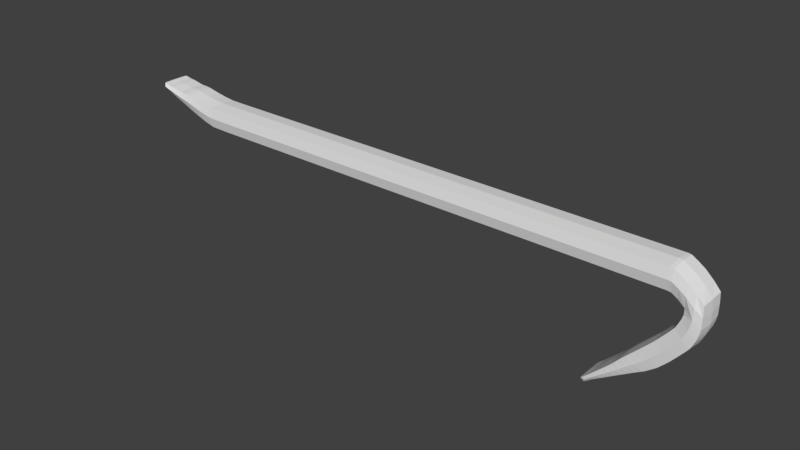 # Source: Crowbar.blend  (saved by Blender 2.78.0; exported with 4.5.12 LTS)
import bpy
from mathutils import Matrix  # noqa: F401  (used for matrix-valued properties, if any)

bpy.ops.wm.read_factory_settings(use_empty=True)
scene = bpy.context.scene
scene.name = 'Scene'

# ---- collections
col_collection_1 = bpy.data.collections.new('Collection 1'); scene.collection.children.link(col_collection_1)

# ---- materials (node trees are filled in below, after node groups)
mat_material = bpy.data.materials.new('Material')
mat_material.alpha_threshold = 0.0
mat_material.use_transparent_shadow = False
mat_material.roughness = 0.5
mat_material.line_color = (0.0, 0.0, 0.0, 1.0)

# ---- material node trees

# ---- world
world_world = bpy.data.worlds.new('World'); scene.world = world_world
world_world.color = (0.05088, 0.05088, 0.05088)
world_world.use_sun_shadow = False
world_world.sun_shadow_jitter_overblur = 0.0
world_world.cycles.sampling_method = 'MANUAL'

# ---- meshes
me_cube = bpy.data.meshes.new('Cube')
me_cube.from_pydata([(0.9998, 0.968, -0.2412), (0.9998, 0.5197, -0.2412), (-0.002995, 0.5197, -0.2412), (-0.002995, 0.968, -0.2412), (0.9998, 0.968, 0.07725), (0.9998, 0.5197, 0.07725), (-0.002995, 0.5197, 0.07725), (-0.002995, 0.968, 0.07725), (-1.003, 0.5197, -0.2412), (-1.003, 0.968, -0.2412), (-1.003, 0.5197, 0.07725), (-1.003, 0.968, 0.07725), (-2.003, 0.5197, -0.2412), (-2.003, 0.968, -0.2412), (-2.003, 0.5197, 0.07725), (-2.003, 0.968, 0.07725), (-2.984, 0.5197, -0.2412), (-2.984, 0.968, -0.2412), (-2.984, 0.5197, 0.07725), (-2.984, 0.968, 0.07725), (-3.678, 0.5197, -0.2344), (-3.678, 0.968, -0.2344), (-3.678, 0.5197, 0.07986), (-3.678, 0.968, 0.07986), (-3.997, 0.5197, -0.1383), (-3.997, 0.968, -0.1383), (-3.997, 0.5197, 0.1232), (-3.997, 0.968, 0.1232), (-4.197, 0.5197, -0.06211), (-4.197, 0.968, -0.06211), (-4.197, 0.5197, 0.1651), (-4.197, 0.968, 0.1651), (-4.303, 0.5197, -0.01811), (-4.303, 0.968, -0.01811), (-4.303, 0.5197, 0.177), (-4.303, 0.968, 0.177), (-4.403, 0.5197, 0.02063), (-4.403, 0.968, 0.02063), (-4.403, 0.5197, 0.1813), (-4.403, 0.968, 0.1813), (-4.503, 0.5197, 0.05568), (-4.503, 0.968, 0.05568), (-4.503, 0.5197, 0.1998), (-4.503, 0.968, 0.1998), (-4.603, 0.5197, 0.09962), (-4.603, 0.968, 0.09962), (-4.603, 0.5197, 0.2184), (-4.603, 0.968, 0.2184), (-4.694, 0.5197, 0.1393), (-4.694, 0.968, 0.1393), (-4.694, 0.5197, 0.2269), (-4.694, 0.968, 0.2269), (-4.785, 0.5304, 0.1926), (-4.785, 0.9573, 0.1926), (-4.785, 0.5304, 0.2508), (-4.785, 0.9573, 0.2508), (2.0, 0.968, -0.2412), (2.0, 0.5197, -0.2412), (2.0, 0.968, 0.07725), (2.0, 0.5197, 0.07725), (3.0, 0.968, -0.2412), (3.0, 0.5197, -0.2412), (3.0, 0.968, 0.07725), (3.0, 0.5197, 0.07725), (3.944, 0.968, -0.2412), (3.944, 0.5197, -0.2412), (3.944, 0.968, 0.07725), (3.944, 0.5197, 0.07725), (4.1, 0.968, -0.2412), (4.1, 0.5197, -0.2412), (4.1, 0.968, 0.07725), (4.1, 0.5197, 0.07725), (4.2, 0.968, -0.2412), (4.2, 0.5197, -0.2412), (4.2, 0.968, 0.07725), (4.2, 0.5197, 0.07725), (4.306, 0.968, -0.2493), (4.306, 0.5197, -0.2493), (4.306, 0.968, 0.06914), (4.306, 0.5197, 0.06914), (4.5, 0.9744, -0.3882), (4.5, 0.5133, -0.3882), (4.503, 0.968, -0.05938), (4.503, 0.5197, -0.05938), (4.731, 0.968, -0.6039), (4.731, 0.5197, -0.6039), (4.728, 0.9573, -0.279), (4.728, 0.5304, -0.279), (4.475, 0.968, -0.553), (4.475, 0.5197, -0.553), (4.693, 0.968, -0.7619), (4.693, 0.5197, -0.7619), (4.407, 0.968, -0.6972), (4.407, 0.5197, -0.6972), (4.624, 0.968, -0.9062), (4.624, 0.5197, -0.9062), (4.292, 0.968, -0.8415), (4.292, 0.5197, -0.8415), (4.51, 0.968, -1.05), (4.51, 0.5197, -1.05), (4.169, 0.968, -0.9858), (4.169, 0.5197, -0.9858), (4.387, 0.968, -1.195), (4.387, 0.5197, -1.195), (4.032, 0.968, -1.13), (4.032, 0.5197, -1.13), (4.248, 0.968, -1.337), (4.248, 0.5197, -1.337), (3.891, 0.968, -1.273), (3.891, 0.5197, -1.273), (4.087, 0.968, -1.46), (4.087, 0.5197, -1.46), (3.751, 0.968, -1.414), (3.751, 0.5197, -1.414), (3.92, 0.968, -1.559), (3.92, 0.5197, -1.559), (3.617, 0.968, -1.563), (3.617, 0.5197, -1.563), (3.729, 0.968, -1.678), (3.729, 0.5197, -1.678), (3.47, 0.968, -1.705), (3.47, 0.5197, -1.705), (3.533, 0.968, -1.802), (3.533, 0.5197, -1.802), (3.304, 0.968, -1.862), (3.304, 0.5197, -1.862), (3.364, 0.968, -1.908), (3.364, 0.5197, -1.908), (3.208, 0.9573, -1.943), (3.208, 0.5304, -1.943), (3.264, 0.9573, -1.983), (3.264, 0.5304, -1.983), (0.9998, 0.7438, -0.2639), (0.4984, 0.968, -0.2412), (0.9998, 1.0, -0.08197), (0.4984, 0.5197, -0.2412), (0.9998, 0.4877, -0.08197), (-0.002995, 0.7438, -0.2639), (-0.002995, 0.4877, -0.08197), (-0.002995, 1.0, -0.08197), (0.9998, 0.7438, 0.1), (0.4984, 0.968, 0.07725), (0.4984, 0.5197, 0.07725), (-0.002995, 0.7438, 0.1), (-1.003, 0.7438, -0.2639), (-1.003, 0.4877, -0.08197), (-1.003, 1.0, -0.08197), (-1.003, 0.7438, 0.1), (-0.5032, 0.968, 0.07725), (-0.5032, 0.5197, 0.07725), (-0.5032, 0.968, -0.2412), (-0.5032, 0.5197, -0.2412), (-2.003, 0.7438, -0.2639), (-2.003, 0.4877, -0.08197), (-2.003, 1.0, -0.08197), (-2.003, 0.7438, 0.1), (-1.503, 0.968, -0.2412), (-1.503, 0.968, 0.07725), (-1.503, 0.5197, -0.2412), (-1.503, 0.5197, 0.07725), (-2.984, 0.7438, -0.2639), (-2.984, 0.4877, -0.08198), (-2.984, 1.0, -0.08198), (-2.984, 0.7438, 0.1), (-2.503, 0.968, -0.2412), (-2.503, 0.968, 0.07725), (-2.503, 0.5197, -0.2412), (-2.503, 0.5197, 0.07725), (-3.678, 0.7438, -0.2571), (-3.678, 0.4877, -0.07727), (-3.678, 1.0, -0.07727), (-3.678, 0.7438, 0.1026), (-3.353, 0.968, 0.07725), (-3.353, 0.5197, 0.07725), (-3.353, 0.5197, -0.2412), (-3.353, 0.968, -0.2412), (-3.997, 0.7438, -0.1569), (-3.997, 0.4877, -0.007576), (-3.997, 1.0, -0.007576), (-3.997, 0.7438, 0.1417), (-3.853, 0.968, -0.1888), (-3.853, 0.968, 0.1002), (-3.853, 0.5197, -0.1888), (-3.853, 0.5197, 0.1002), (-4.197, 0.7438, -0.07833), (-4.197, 0.4877, 0.05151), (-4.197, 1.0, 0.05151), (-4.197, 0.7438, 0.1813), (-4.103, 0.5197, -0.0982), (-4.103, 0.968, -0.0982), (-4.103, 0.968, 0.1452), (-4.103, 0.5197, 0.1452), (-4.303, 0.7438, -0.03207), (-4.303, 0.4877, 0.07947), (-4.303, 1.0, 0.07947), (-4.303, 0.7438, 0.191), (-4.253, 0.968, 0.1724), (-4.253, 0.5197, 0.1724), (-4.253, 0.5197, -0.03894), (-4.253, 0.968, -0.03894), (-4.403, 0.7438, 0.009269), (-4.403, 0.4877, 0.101), (-4.403, 1.0, 0.101), (-4.403, 0.7438, 0.1927), (-4.353, 0.968, 0.001556), (-4.353, 0.968, 0.1788), (-4.353, 0.5197, 0.001556), (-4.353, 0.5197, 0.1788), (-4.503, 0.7438, 0.04532), (-4.503, 0.4877, 0.1278), (-4.503, 1.0, 0.1278), (-4.503, 0.7438, 0.2102), (-4.453, 0.968, 0.19), (-4.453, 0.5197, 0.19), (-4.453, 0.5197, 0.03799), (-4.453, 0.968, 0.03799), (-4.603, 0.7438, 0.0911), (-4.603, 0.4877, 0.159), (-4.603, 1.0, 0.159), (-4.603, 0.7438, 0.2269), (-4.553, 0.5197, 0.2096), (-4.553, 0.5197, 0.07748), (-4.553, 0.968, 0.07748), (-4.553, 0.968, 0.2096), (-4.694, 0.7438, 0.133), (-4.694, 0.4877, 0.1831), (-4.694, 1.0, 0.1831), (-4.694, 0.7438, 0.2332), (-4.648, 0.968, 0.119), (-4.648, 0.968, 0.2224), (-4.648, 0.5197, 0.119), (-4.648, 0.5197, 0.2224), (-4.788, 0.7438, 0.1925), (-4.788, 0.5197, 0.2226), (-4.788, 0.968, 0.2226), (-4.788, 0.7438, 0.2527), (-4.744, 0.968, 0.24), (-4.744, 0.5197, 0.24), (-4.744, 0.5197, 0.1672), (-4.744, 0.968, 0.1672), (2.0, 0.7438, -0.2639), (2.0, 1.0, -0.08197), (2.0, 0.4877, -0.08197), (2.0, 0.7438, 0.1), (1.5, 0.968, -0.2412), (1.5, 0.5197, -0.2412), (1.5, 0.5197, 0.07725), (1.5, 0.968, 0.07725), (3.0, 0.7438, -0.2639), (3.0, 1.0, -0.08197), (3.0, 0.4877, -0.08197), (3.0, 0.7438, 0.1), (2.5, 0.5197, -0.2412), (2.5, 0.5197, 0.07725), (2.5, 0.968, -0.2412), (2.5, 0.968, 0.07725), (3.944, 0.7438, -0.2639), (3.944, 1.0, -0.08197), (3.944, 0.4877, -0.08197), (3.944, 0.7438, 0.1), (3.5, 0.5197, 0.07725), (3.5, 0.968, 0.07725), (3.5, 0.968, -0.2412), (3.5, 0.5197, -0.2412), (4.1, 0.7438, -0.2639), (4.1, 1.0, -0.08197), (4.1, 0.4877, -0.08197), (4.1, 0.7438, 0.1), (4.05, 0.5197, -0.2412), (4.05, 0.5197, 0.07725), (4.05, 0.968, -0.2412), (4.05, 0.968, 0.07725), (4.2, 0.7438, -0.2639), (4.2, 1.0, -0.08197), (4.2, 0.4877, -0.08197), (4.2, 0.7438, 0.1), (4.15, 0.968, -0.2412), (4.15, 0.5197, -0.2412), (4.15, 0.5197, 0.07725), (4.15, 0.968, 0.07725), (4.306, 0.7438, -0.2721), (4.306, 1.0, -0.09009), (4.306, 0.4877, -0.09009), (4.306, 0.7438, 0.09189), (4.25, 0.5197, 0.07725), (4.25, 0.968, 0.07725), (4.25, 0.968, -0.2412), (4.25, 0.5197, -0.2412), (4.485, 0.7438, -0.3947), (4.503, 1.0, -0.2186), (4.503, 0.4877, -0.2186), (4.503, 0.7438, -0.03663), (4.4, 0.5197, -0.3061), (4.4, 0.5197, 0.01234), (4.4, 0.968, -0.3061), (4.4, 0.968, 0.01234), (4.746, 0.7438, -0.6188), (4.733, 0.968, -0.4357), (4.733, 0.5197, -0.4357), (4.733, 0.7438, -0.2764), (4.624, 0.5197, -0.172), (4.624, 0.968, -0.172), (4.622, 1.0, -0.4994), (4.622, 0.4877, -0.4994), (4.459, 0.7438, -0.538), (4.708, 0.7438, -0.7768), (4.584, 1.0, -0.6574), (4.584, 0.4877, -0.6574), (4.714, 0.968, -0.6898), (4.496, 0.968, -0.4808), (4.714, 0.5197, -0.6898), (4.496, 0.5197, -0.4808), (4.391, 0.7438, -0.6823), (4.64, 0.7438, -0.9211), (4.516, 1.0, -0.8017), (4.516, 0.4877, -0.8017), (4.661, 0.968, -0.834), (4.443, 0.968, -0.6251), (4.443, 0.5197, -0.6251), (4.661, 0.5197, -0.834), (4.277, 0.7438, -0.8266), (4.525, 0.7438, -1.065), (4.401, 1.0, -0.946), (4.401, 0.4877, -0.946), (4.351, 0.5197, -0.7694), (4.569, 0.5197, -0.9783), (4.569, 0.968, -0.9783), (4.351, 0.968, -0.7694), (4.154, 0.7438, -0.9708), (4.402, 0.7438, -1.21), (4.278, 1.0, -1.09), (4.278, 0.4877, -1.09), (4.449, 0.968, -1.123), (4.231, 0.968, -0.9136), (4.231, 0.5197, -0.9136), (4.449, 0.5197, -1.123), (4.016, 0.7438, -1.115), (4.263, 0.7438, -1.352), (4.14, 1.0, -1.234), (4.14, 0.4877, -1.234), (4.318, 0.968, -1.267), (4.101, 0.968, -1.058), (4.101, 0.5197, -1.058), (4.318, 0.5197, -1.267), (3.877, 0.7438, -1.259), (4.101, 0.7438, -1.473), (3.989, 1.0, -1.366), (3.989, 0.4877, -1.366), (3.962, 0.5197, -1.201), (4.168, 0.5197, -1.4), (4.168, 0.968, -1.4), (3.962, 0.968, -1.201), (3.739, 0.7438, -1.404), (3.932, 0.7438, -1.569), (3.836, 1.0, -1.487), (3.836, 0.4877, -1.487), (4.004, 0.968, -1.509), (3.821, 0.968, -1.343), (3.821, 0.5197, -1.343), (4.004, 0.5197, -1.509), (3.609, 0.7438, -1.555), (3.737, 0.7438, -1.686), (3.673, 1.0, -1.621), (3.673, 0.4877, -1.621), (3.684, 0.968, -1.489), (3.684, 0.5197, -1.489), (3.826, 0.5197, -1.618), (3.826, 0.968, -1.618), (3.466, 0.7438, -1.698), (3.537, 0.7438, -1.809), (3.501, 1.0, -1.754), (3.501, 0.4877, -1.754), (3.545, 0.5197, -1.634), (3.63, 0.5197, -1.74), (3.63, 0.968, -1.74), (3.545, 0.968, -1.634), (3.3, 0.7438, -1.859), (3.368, 0.7438, -1.911), (3.334, 1.0, -1.885), (3.334, 0.4877, -1.885), (3.445, 0.968, -1.856), (3.386, 0.968, -1.785), (3.386, 0.5197, -1.785), (3.445, 0.5197, -1.856), (3.204, 0.7438, -1.943), (3.263, 0.7438, -1.986), (3.234, 0.968, -1.965), (3.234, 0.5197, -1.965), (3.249, 0.5197, -1.908), (3.308, 0.5197, -1.95), (3.308, 0.968, -1.95), (3.249, 0.968, -1.908), (3.244, 0.7438, -1.905), (3.278, 1.0, -1.929), (3.312, 0.7438, -1.953), (3.227, 0.7438, -1.97), (3.449, 0.7438, -1.862), (3.415, 0.4877, -1.821), (3.382, 0.7438, -1.78), (3.278, 0.4877, -1.929), (3.539, 0.7438, -1.626), (3.588, 1.0, -1.687), (3.637, 0.7438, -1.748), (3.415, 1.0, -1.821), (3.755, 1.0, -1.553), (3.836, 0.7438, -1.627), (3.755, 0.4877, -1.553), (3.588, 0.4877, -1.687), (4.017, 0.7438, -1.521), (3.913, 0.4877, -1.426), (3.808, 0.7438, -1.331), (3.674, 0.7438, -1.48), (3.947, 0.7438, -1.187), (4.065, 1.0, -1.301), (4.183, 0.7438, -1.414), (3.913, 1.0, -1.426), (4.334, 0.7438, -1.282), (4.21, 0.4877, -1.162), (4.085, 0.7438, -1.043), (4.065, 0.4877, -1.301), (4.464, 0.7438, -1.137), (4.34, 0.4877, -1.018), (4.216, 0.7438, -0.8987), (4.21, 1.0, -1.162), (4.336, 0.7438, -0.7544), (4.46, 1.0, -0.8738), (4.584, 0.7438, -0.9932), (4.34, 1.0, -1.018), (4.677, 0.7438, -0.8489), (4.552, 0.4877, -0.7296), (4.428, 0.7438, -0.6102), (4.46, 0.4877, -0.8738), (4.481, 0.7438, -0.4659), (4.605, 0.4877, -0.5853), (4.729, 0.7438, -0.7047), (4.552, 1.0, -0.7296), (4.605, 1.0, -0.5853), (4.624, 0.4877, -0.3312), (4.624, 1.0, -0.3312), (4.749, 0.7438, -0.4506), (4.4, 1.0, -0.1469), (4.4, 0.7438, 0.03509), (4.4, 0.7438, -0.3289), (4.624, 0.7438, -0.1492), (4.25, 0.7438, -0.2639), (4.25, 0.4877, -0.08197), (4.25, 1.0, -0.08197), (4.4, 0.4877, -0.1469), (4.15, 0.4877, -0.08197), (4.15, 1.0, -0.08197), (4.15, 0.7438, 0.1), (4.25, 0.7438, 0.1), (4.05, 1.0, -0.08197), (4.05, 0.7438, 0.1), (4.05, 0.7438, -0.2639), (4.15, 0.7438, -0.2639), (3.5, 0.7438, -0.2639), (3.5, 0.4877, -0.08197), (3.5, 1.0, -0.08197), (4.05, 0.4877, -0.08197), (2.5, 1.0, -0.08197), (2.5, 0.7438, 0.1), (2.5, 0.7438, -0.2639), (3.5, 0.7438, 0.1), (1.5, 1.0, -0.08197), (1.5, 0.4877, -0.08197), (1.5, 0.7438, 0.1), (2.5, 0.4877, -0.08197), (-4.744, 0.7438, 0.162), (-4.744, 1.0, 0.2036), (-4.744, 0.4877, 0.2036), (-4.794, 0.7438, 0.2254), (-4.648, 0.4877, 0.1707), (-4.648, 0.7438, 0.2297), (-4.648, 0.7438, 0.1116), (-4.744, 0.7438, 0.2452), (-4.553, 0.7438, 0.219), (-4.553, 0.7438, 0.06805), (-4.553, 1.0, 0.1435), (-4.648, 1.0, 0.1707), (-4.453, 0.7438, 0.02713), (-4.453, 1.0, 0.114), (-4.453, 0.4877, 0.114), (-4.553, 0.4877, 0.1435), (-4.353, 0.4877, 0.0902), (-4.353, 0.7438, 0.1915), (-4.353, 0.7438, -0.01111), (-4.453, 0.7438, 0.2009), (-4.253, 0.7438, -0.05404), (-4.253, 1.0, 0.06672), (-4.253, 0.4877, 0.06672), (-4.353, 1.0, 0.0902), (-4.103, 1.0, 0.0235), (-4.103, 0.4877, 0.0235), (-4.103, 0.7438, 0.1626), (-4.253, 0.7438, 0.1875), (-3.853, 0.4877, -0.04431), (-3.853, 0.7438, 0.1209), (-3.853, 0.7438, -0.2095), (-4.103, 0.7438, -0.1156), (-3.353, 0.7438, -0.2639), (-3.353, 1.0, -0.08198), (-3.353, 0.4877, -0.08198), (-3.853, 1.0, -0.04431), (-2.503, 0.4877, -0.08198), (-2.503, 0.7438, 0.1), (-2.503, 0.7438, -0.2639), (-3.353, 0.7438, 0.1), (-1.503, 0.4877, -0.08197), (-1.503, 0.7438, 0.1), (-1.503, 0.7438, -0.2639), (-2.503, 1.0, -0.08198), (-0.5032, 0.4877, -0.08197), (-0.5032, 0.7438, -0.2639), (-0.5032, 1.0, -0.08197), (-1.503, 1.0, -0.08197), (0.4984, 1.0, -0.08197), (-0.5032, 0.7438, 0.1), (0.4984, 0.4877, -0.08197), (1.5, 0.7438, -0.2639), (0.4984, 0.7438, 0.1), (0.4984, 0.7438, -0.2639)], [], [(521, 135, 2, 137), (520, 143, 6, 142), (519, 244, 56, 240), (518, 142, 6, 138), (517, 148, 11, 147), (516, 133, 3, 139), (515, 156, 13, 154), (514, 150, 9, 146), (513, 151, 8, 144), (512, 149, 10, 145), (511, 164, 17, 162), (510, 158, 12, 152), (509, 157, 15, 155), (508, 159, 14, 153), (507, 172, 23, 171), (506, 166, 16, 160), (505, 165, 19, 163), (504, 167, 18, 161), (503, 180, 25, 178), (502, 173, 22, 169), (501, 175, 21, 170), (500, 174, 20, 168), (499, 188, 28, 184), (498, 182, 24, 176), (497, 181, 27, 179), (496, 183, 26, 177), (495, 196, 35, 195), (494, 190, 31, 187), (493, 191, 30, 185), (492, 189, 29, 186), (491, 204, 37, 202), (490, 197, 34, 193), (489, 199, 33, 194), (488, 198, 32, 192), (487, 212, 43, 211), (486, 206, 36, 200), (485, 205, 39, 203), (484, 207, 38, 201), (483, 220, 46, 217), (482, 213, 42, 209), (481, 215, 41, 210), (480, 214, 40, 208), (479, 228, 49, 226), (478, 222, 45, 218), (477, 221, 44, 216), (476, 223, 47, 219), (475, 236, 55, 235), (474, 230, 48, 224), (473, 229, 51, 227), (472, 231, 50, 225), (471, 235, 55, 234), (470, 237, 54, 233), (469, 239, 53, 234), (468, 238, 52, 232), (467, 252, 61, 250), (466, 246, 59, 243), (465, 245, 57, 242), (464, 247, 58, 241), (463, 260, 67, 259), (462, 254, 60, 248), (461, 253, 63, 251), (460, 255, 62, 249), (459, 268, 69, 266), (458, 261, 66, 257), (457, 263, 65, 258), (456, 262, 64, 256), (455, 276, 72, 272), (454, 270, 68, 264), (453, 269, 71, 267), (452, 271, 70, 265), (451, 284, 79, 283), (450, 278, 75, 275), (449, 279, 74, 273), (448, 277, 73, 274), (447, 292, 81, 290), (446, 285, 78, 281), (445, 287, 77, 282), (444, 286, 76, 280), (443, 300, 87, 299), (442, 294, 80, 288), (441, 293, 83, 291), (440, 295, 82, 289), (439, 299, 87, 298), (438, 301, 86, 297), (437, 303, 85, 298), (436, 308, 90, 306), (435, 316, 94, 314), (434, 310, 91, 305), (433, 311, 89, 307), (432, 309, 88, 304), (431, 324, 97, 323), (430, 317, 92, 312), (429, 318, 93, 315), (428, 319, 95, 313), (427, 332, 102, 330), (426, 325, 99, 321), (425, 326, 98, 322), (424, 327, 96, 320), (423, 340, 106, 338), (422, 333, 100, 328), (421, 334, 101, 331), (420, 335, 103, 329), (419, 348, 109, 347), (418, 341, 104, 336), (417, 342, 105, 339), (416, 343, 107, 337), (415, 356, 114, 354), (414, 349, 111, 345), (413, 350, 110, 346), (412, 351, 108, 344), (411, 364, 116, 360), (410, 357, 112, 352), (409, 358, 113, 355), (408, 359, 115, 353), (407, 372, 121, 371), (406, 365, 117, 363), (405, 366, 119, 361), (404, 367, 118, 362), (403, 380, 126, 378), (402, 373, 123, 369), (401, 374, 122, 370), (400, 375, 120, 368), (399, 388, 129, 387), (398, 381, 124, 376), (397, 382, 125, 379), (396, 383, 127, 377), (395, 386, 130, 385), (394, 389, 131, 385), (393, 390, 130, 386), (392, 391, 128, 384), (388, 392, 384, 129), (125, 376, 392, 388), (376, 124, 391, 392), (391, 393, 386, 128), (124, 378, 393, 391), (378, 126, 390, 393), (390, 394, 385, 130), (126, 377, 394, 390), (377, 127, 389, 394), (387, 395, 385, 131), (129, 384, 395, 387), (384, 128, 386, 395), (380, 396, 377, 126), (122, 369, 396, 380), (369, 123, 383, 396), (383, 397, 379, 127), (123, 371, 397, 383), (371, 121, 382, 397), (382, 398, 376, 125), (121, 368, 398, 382), (368, 120, 381, 398), (389, 399, 387, 131), (127, 379, 399, 389), (379, 125, 388, 399), (372, 400, 368, 121), (117, 360, 400, 372), (360, 116, 375, 400), (375, 401, 370, 120), (116, 362, 401, 375), (362, 118, 374, 401), (374, 402, 369, 122), (118, 361, 402, 374), (361, 119, 373, 402), (381, 403, 378, 124), (120, 370, 403, 381), (370, 122, 380, 403), (364, 404, 362, 116), (112, 354, 404, 364), (354, 114, 367, 404), (367, 405, 361, 118), (114, 353, 405, 367), (353, 115, 366, 405), (366, 406, 363, 119), (115, 355, 406, 366), (355, 113, 365, 406), (373, 407, 371, 123), (119, 363, 407, 373), (363, 117, 372, 407), (356, 408, 353, 114), (110, 345, 408, 356), (345, 111, 359, 408), (359, 409, 355, 115), (111, 347, 409, 359), (347, 109, 358, 409), (358, 410, 352, 113), (109, 344, 410, 358), (344, 108, 357, 410), (365, 411, 360, 117), (113, 352, 411, 365), (352, 112, 364, 411), (348, 412, 344, 109), (105, 336, 412, 348), (336, 104, 351, 412), (351, 413, 346, 108), (104, 338, 413, 351), (338, 106, 350, 413), (350, 414, 345, 110), (106, 337, 414, 350), (337, 107, 349, 414), (357, 415, 354, 112), (108, 346, 415, 357), (346, 110, 356, 415), (340, 416, 337, 106), (102, 329, 416, 340), (329, 103, 343, 416), (343, 417, 339, 107), (103, 331, 417, 343), (331, 101, 342, 417), (342, 418, 336, 105), (101, 328, 418, 342), (328, 100, 341, 418), (349, 419, 347, 111), (107, 339, 419, 349), (339, 105, 348, 419), (332, 420, 329, 102), (98, 321, 420, 332), (321, 99, 335, 420), (335, 421, 331, 103), (99, 323, 421, 335), (323, 97, 334, 421), (334, 422, 328, 101), (97, 320, 422, 334), (320, 96, 333, 422), (341, 423, 338, 104), (100, 330, 423, 341), (330, 102, 340, 423), (324, 424, 320, 97), (93, 312, 424, 324), (312, 92, 327, 424), (327, 425, 322, 96), (92, 314, 425, 327), (314, 94, 326, 425), (326, 426, 321, 98), (94, 313, 426, 326), (313, 95, 325, 426), (333, 427, 330, 100), (96, 322, 427, 333), (322, 98, 332, 427), (316, 428, 313, 94), (90, 305, 428, 316), (305, 91, 319, 428), (319, 429, 315, 95), (91, 307, 429, 319), (307, 89, 318, 429), (318, 430, 312, 93), (89, 304, 430, 318), (304, 88, 317, 430), (325, 431, 323, 99), (95, 315, 431, 325), (315, 93, 324, 431), (311, 432, 304, 89), (81, 288, 432, 311), (288, 80, 309, 432), (310, 433, 307, 91), (85, 303, 433, 310), (303, 81, 311, 433), (308, 434, 305, 90), (84, 296, 434, 308), (296, 85, 310, 434), (317, 435, 314, 92), (88, 306, 435, 317), (306, 90, 316, 435), (309, 436, 306, 88), (80, 302, 436, 309), (302, 84, 308, 436), (300, 437, 298, 87), (83, 290, 437, 300), (290, 81, 303, 437), (302, 438, 297, 84), (80, 289, 438, 302), (289, 82, 301, 438), (296, 439, 298, 85), (84, 297, 439, 296), (297, 86, 299, 439), (294, 440, 289, 80), (76, 281, 440, 294), (281, 78, 295, 440), (295, 441, 291, 82), (78, 283, 441, 295), (283, 79, 293, 441), (292, 442, 288, 81), (77, 280, 442, 292), (280, 76, 294, 442), (301, 443, 299, 86), (82, 291, 443, 301), (291, 83, 300, 443), (287, 444, 280, 77), (73, 272, 444, 287), (272, 72, 286, 444), (284, 445, 282, 79), (75, 274, 445, 284), (274, 73, 287, 445), (286, 446, 281, 76), (72, 273, 446, 286), (273, 74, 285, 446), (293, 447, 290, 83), (79, 282, 447, 293), (282, 77, 292, 447), (278, 448, 274, 75), (71, 266, 448, 278), (266, 69, 277, 448), (276, 449, 273, 72), (68, 265, 449, 276), (265, 70, 279, 449), (279, 450, 275, 74), (70, 267, 450, 279), (267, 71, 278, 450), (285, 451, 283, 78), (74, 275, 451, 285), (275, 75, 284, 451), (270, 452, 265, 68), (64, 257, 452, 270), (257, 66, 271, 452), (271, 453, 267, 70), (66, 259, 453, 271), (259, 67, 269, 453), (268, 454, 264, 69), (65, 256, 454, 268), (256, 64, 270, 454), (277, 455, 272, 73), (69, 264, 455, 277), (264, 68, 276, 455), (263, 456, 256, 65), (61, 248, 456, 263), (248, 60, 262, 456), (260, 457, 258, 67), (63, 250, 457, 260), (250, 61, 263, 457), (262, 458, 257, 64), (60, 249, 458, 262), (249, 62, 261, 458), (269, 459, 266, 71), (67, 258, 459, 269), (258, 65, 268, 459), (254, 460, 249, 60), (56, 241, 460, 254), (241, 58, 255, 460), (255, 461, 251, 62), (58, 243, 461, 255), (243, 59, 253, 461), (252, 462, 248, 61), (57, 240, 462, 252), (240, 56, 254, 462), (261, 463, 259, 66), (62, 251, 463, 261), (251, 63, 260, 463), (244, 464, 241, 56), (0, 134, 464, 244), (134, 4, 247, 464), (246, 465, 242, 59), (5, 136, 465, 246), (136, 1, 245, 465), (247, 466, 243, 58), (4, 140, 466, 247), (140, 5, 246, 466), (253, 467, 250, 63), (59, 242, 467, 253), (242, 57, 252, 467), (239, 468, 232, 53), (49, 224, 468, 239), (224, 48, 238, 468), (236, 469, 234, 55), (51, 226, 469, 236), (226, 49, 239, 469), (238, 470, 233, 52), (48, 225, 470, 238), (225, 50, 237, 470), (232, 471, 234, 53), (52, 233, 471, 232), (233, 54, 235, 471), (230, 472, 225, 48), (44, 217, 472, 230), (217, 46, 231, 472), (231, 473, 227, 50), (46, 219, 473, 231), (219, 47, 229, 473), (228, 474, 224, 49), (45, 216, 474, 228), (216, 44, 230, 474), (237, 475, 235, 54), (50, 227, 475, 237), (227, 51, 236, 475), (220, 476, 219, 46), (42, 211, 476, 220), (211, 43, 223, 476), (222, 477, 216, 45), (41, 208, 477, 222), (208, 40, 221, 477), (223, 478, 218, 47), (43, 210, 478, 223), (210, 41, 222, 478), (229, 479, 226, 51), (47, 218, 479, 229), (218, 45, 228, 479), (215, 480, 208, 41), (37, 200, 480, 215), (200, 36, 214, 480), (212, 481, 210, 43), (39, 202, 481, 212), (202, 37, 215, 481), (214, 482, 209, 40), (36, 201, 482, 214), (201, 38, 213, 482), (221, 483, 217, 44), (40, 209, 483, 221), (209, 42, 220, 483), (206, 484, 201, 36), (32, 193, 484, 206), (193, 34, 207, 484), (207, 485, 203, 38), (34, 195, 485, 207), (195, 35, 205, 485), (204, 486, 200, 37), (33, 192, 486, 204), (192, 32, 206, 486), (213, 487, 211, 42), (38, 203, 487, 213), (203, 39, 212, 487), (199, 488, 192, 33), (29, 184, 488, 199), (184, 28, 198, 488), (196, 489, 194, 35), (31, 186, 489, 196), (186, 29, 199, 489), (198, 490, 193, 32), (28, 185, 490, 198), (185, 30, 197, 490), (205, 491, 202, 39), (35, 194, 491, 205), (194, 33, 204, 491), (190, 492, 186, 31), (27, 178, 492, 190), (178, 25, 189, 492), (188, 493, 185, 28), (24, 177, 493, 188), (177, 26, 191, 493), (191, 494, 187, 30), (26, 179, 494, 191), (179, 27, 190, 494), (197, 495, 195, 34), (30, 187, 495, 197), (187, 31, 196, 495), (182, 496, 177, 24), (20, 169, 496, 182), (169, 22, 183, 496), (183, 497, 179, 26), (22, 171, 497, 183), (171, 23, 181, 497), (180, 498, 176, 25), (21, 168, 498, 180), (168, 20, 182, 498), (189, 499, 184, 29), (25, 176, 499, 189), (176, 24, 188, 499), (175, 500, 168, 21), (17, 160, 500, 175), (160, 16, 174, 500), (172, 501, 170, 23), (19, 162, 501, 172), (162, 17, 175, 501), (174, 502, 169, 20), (16, 161, 502, 174), (161, 18, 173, 502), (181, 503, 178, 27), (23, 170, 503, 181), (170, 21, 180, 503), (166, 504, 161, 16), (12, 153, 504, 166), (153, 14, 167, 504), (167, 505, 163, 18), (14, 155, 505, 167), (155, 15, 165, 505), (164, 506, 160, 17), (13, 152, 506, 164), (152, 12, 166, 506), (173, 507, 171, 22), (18, 163, 507, 173), (163, 19, 172, 507), (158, 508, 153, 12), (8, 145, 508, 158), (145, 10, 159, 508), (159, 509, 155, 14), (10, 147, 509, 159), (147, 11, 157, 509), (156, 510, 152, 13), (9, 144, 510, 156), (144, 8, 158, 510), (165, 511, 162, 19), (15, 154, 511, 165), (154, 13, 164, 511), (151, 512, 145, 8), (2, 138, 512, 151), (138, 6, 149, 512), (150, 513, 144, 9), (3, 137, 513, 150), (137, 2, 151, 513), (148, 514, 146, 11), (7, 139, 514, 148), (139, 3, 150, 514), (157, 515, 154, 15), (11, 146, 515, 157), (146, 9, 156, 515), (141, 516, 139, 7), (4, 134, 516, 141), (134, 0, 133, 516), (149, 517, 147, 10), (6, 143, 517, 149), (143, 7, 148, 517), (135, 518, 138, 2), (1, 136, 518, 135), (136, 5, 142, 518), (245, 519, 240, 57), (1, 132, 519, 245), (132, 0, 244, 519), (140, 520, 142, 5), (4, 141, 520, 140), (141, 7, 143, 520), (133, 521, 137, 3), (0, 132, 521, 133), (132, 1, 135, 521)])
_uv = me_cube.uv_layers.new(name='UVMap')
_uv.uv.foreach_set('vector', [0.7936, 0.5557, 0.7531, 0.5554, 0.753, 0.5033, 0.7936, 0.5036, 0.8761, 0.4459, 0.8761, 0.4983, 0.8355, 0.4982, 0.8355, 0.4457, 0.7937, 0.6597, 0.8342, 0.6594, 0.8342, 0.7113, 0.7937, 0.7116, 0.7104, 0.4449, 0.7391, 0.4452, 0.7373, 0.4977, 0.7086, 0.4975, 0.8761, 0.5507, 0.9166, 0.5505, 0.9166, 0.6028, 0.8761, 0.603, 0.3343, 0.5548, 0.3054, 0.5552, 0.3037, 0.5026, 0.3326, 0.5023, 0.3274, 0.3449, 0.2985, 0.3453, 0.2968, 0.2929, 0.3256, 0.2925, 0.3308, 0.4498, 0.302, 0.4502, 0.3002, 0.3977, 0.3291, 0.3974, 0.7935, 0.4517, 0.753, 0.4513, 0.7529, 0.3994, 0.7935, 0.3997, 0.7069, 0.5499, 0.7356, 0.5502, 0.7339, 0.6026, 0.7052, 0.6024, 0.3239, 0.2401, 0.295, 0.2405, 0.2934, 0.19, 0.3222, 0.1896, 0.7934, 0.3478, 0.7529, 0.3475, 0.7529, 0.2956, 0.7934, 0.2959, 0.8761, 0.6553, 0.9166, 0.6551, 0.9166, 0.7074, 0.8761, 0.7076, 0.7034, 0.6548, 0.7321, 0.655, 0.7304, 0.7075, 0.7017, 0.7072, 0.8761, 0.8488, 0.9166, 0.8486, 0.9166, 0.8826, 0.8761, 0.8828, 0.7934, 0.244, 0.7528, 0.2436, 0.7528, 0.1936, 0.7933, 0.194, 0.8761, 0.7599, 0.9166, 0.7597, 0.9166, 0.81, 0.8761, 0.8102, 0.7, 0.7596, 0.7287, 0.7599, 0.727, 0.8104, 0.6983, 0.8101, 0.326, 0.09845, 0.2998, 0.09879, 0.3084, 0.08362, 0.3322, 0.0833, 0.697, 0.8488, 0.7257, 0.849, 0.7251, 0.8831, 0.6967, 0.8829, 0.321, 0.151, 0.2921, 0.1513, 0.2922, 0.1172, 0.3207, 0.1169, 0.7933, 0.1557, 0.7528, 0.1553, 0.7528, 0.1215, 0.7933, 0.1218, 0.7933, 0.07561, 0.7528, 0.07535, 0.7528, 0.06508, 0.7933, 0.06532, 0.7933, 0.103, 0.7528, 0.1026, 0.7528, 0.08698, 0.7933, 0.08725, 0.8761, 0.9012, 0.9166, 0.9011, 0.9166, 0.9163, 0.8761, 0.9164, 0.7021, 0.9013, 0.7281, 0.9015, 0.7318, 0.9166, 0.7082, 0.9164, 0.8761, 0.9436, 0.9166, 0.9435, 0.9166, 0.9487, 0.8761, 0.9489, 0.8761, 0.9277, 0.9166, 0.9276, 0.9166, 0.9375, 0.8761, 0.9377, 0.7135, 0.9276, 0.7354, 0.9278, 0.7387, 0.9377, 0.7182, 0.9375, 0.3374, 0.0721, 0.3153, 0.0724, 0.3215, 0.06249, 0.3422, 0.06221, 0.3486, 0.04575, 0.3325, 0.04598, 0.3358, 0.0407, 0.3504, 0.04049, 0.7208, 0.9434, 0.7398, 0.9436, 0.7405, 0.9489, 0.7229, 0.9487, 0.3447, 0.05629, 0.3255, 0.05655, 0.3291, 0.05127, 0.3469, 0.05102, 0.7934, 0.05912, 0.7528, 0.0589, 0.7528, 0.0534, 0.7934, 0.05361, 0.8761, 0.9646, 0.9166, 0.9645, 0.9166, 0.9698, 0.8761, 0.9699, 0.7934, 0.0481, 0.7528, 0.04792, 0.7528, 0.04244, 0.7934, 0.04261, 0.8761, 0.9541, 0.9166, 0.954, 0.9166, 0.9592, 0.8761, 0.9593, 0.7247, 0.954, 0.7406, 0.9541, 0.7409, 0.9593, 0.7264, 0.9592, 0.7336, 0.9751, 0.7455, 0.9751, 0.7469, 0.9803, 0.7362, 0.9803, 0.7286, 0.9645, 0.7423, 0.9646, 0.7439, 0.9699, 0.7309, 0.9698, 0.3526, 0.03522, 0.3387, 0.03543, 0.3418, 0.03015, 0.3549, 0.02995, 0.7934, 0.03716, 0.7528, 0.037, 0.7528, 0.03154, 0.7934, 0.0317, 0.3622, 0.01466, 0.3527, 0.01482, 0.3562, 0.009988, 0.3642, 0.009846, 0.3576, 0.02467, 0.3455, 0.02486, 0.3494, 0.01964, 0.3602, 0.01947, 0.7934, 0.02617, 0.7529, 0.02603, 0.7529, 0.02058, 0.7934, 0.0207, 0.8761, 0.9752, 0.9166, 0.9751, 0.9166, 0.9804, 0.8761, 0.9805, 0.8761, 0.9953, 0.9166, 0.9953, 0.9147, 0.9998, 0.8761, 1.0, 0.7934, 0.01566, 0.7529, 0.01555, 0.7529, 0.01051, 0.7934, 0.0106, 0.8761, 0.9852, 0.9166, 0.9852, 0.9166, 0.99, 0.8761, 0.99, 0.7382, 0.9851, 0.7475, 0.9851, 0.7481, 0.9899, 0.7403, 0.9899, 0.9332, 0.484, 0.9382, 0.484, 0.9379, 0.5064, 0.9331, 0.5075, 0.7438, 0.9951, 0.7503, 0.9951, 0.7521, 0.9995, 0.747, 0.9997, 0.3678, 0.0046, 0.3611, 0.004726, 0.3655, 0.0002976, 0.371, 0.0, 0.7934, 0.005022, 0.7529, 0.004945, 0.7548, 0.0002158, 0.7934, 0.0, 0.7173, 0.235, 0.6884, 0.2346, 0.6902, 0.1822, 0.7191, 0.1826, 0.8761, 0.3411, 0.8355, 0.341, 0.8355, 0.2887, 0.8761, 0.2888, 0.7139, 0.3399, 0.685, 0.3395, 0.6867, 0.2871, 0.7156, 0.2874, 0.3378, 0.6599, 0.3665, 0.6596, 0.3682, 0.712, 0.3395, 0.7123, 0.8761, 0.1319, 0.8355, 0.1318, 0.8355, 0.08535, 0.8761, 0.08553, 0.7937, 0.7636, 0.8343, 0.7632, 0.8343, 0.8152, 0.7938, 0.8155, 0.8761, 0.2365, 0.8355, 0.2364, 0.8355, 0.1841, 0.8761, 0.1842, 0.3413, 0.7647, 0.37, 0.7645, 0.3717, 0.8169, 0.343, 0.8172, 0.7227, 0.07247, 0.6938, 0.0721, 0.694, 0.06686, 0.7229, 0.06723, 0.3447, 0.8696, 0.3734, 0.8693, 0.375, 0.9159, 0.3463, 0.9161, 0.7208, 0.1301, 0.6919, 0.1298, 0.6935, 0.08324, 0.7223, 0.08361, 0.7938, 0.8674, 0.8344, 0.8671, 0.8344, 0.9132, 0.7938, 0.9135, 0.7938, 0.9349, 0.8344, 0.9346, 0.8344, 0.9398, 0.7938, 0.9401, 0.7938, 0.9245, 0.8344, 0.9242, 0.8344, 0.9294, 0.7938, 0.9297, 0.8761, 0.07442, 0.8355, 0.07424, 0.8355, 0.06901, 0.8761, 0.06919, 0.3466, 0.9273, 0.3754, 0.927, 0.3755, 0.9322, 0.3468, 0.9325, 0.8761, 0.0535, 0.8355, 0.05332, 0.8355, 0.04737, 0.8761, 0.04755, 0.8761, 0.06396, 0.8355, 0.06378, 0.8355, 0.05855, 0.8761, 0.05873, 0.347, 0.9377, 0.3757, 0.9375, 0.3759, 0.9427, 0.3472, 0.943, 0.723, 0.06199, 0.6942, 0.06161, 0.6943, 0.05637, 0.7232, 0.05674, 0.7122, 0.03564, 0.6833, 0.03527, 0.6688, 0.02458, 0.6996, 0.02469, 0.3473, 0.9482, 0.3761, 0.948, 0.3748, 0.9539, 0.3461, 0.9541, 0.7234, 0.0515, 0.6945, 0.05113, 0.6932, 0.04521, 0.7221, 0.04559, 0.7938, 0.9453, 0.8344, 0.945, 0.8344, 0.9509, 0.7938, 0.9513, 0.8761, 0.01238, 0.8355, 0.0122, 0.8374, 0.0005214, 0.8761, 0.0, 0.7938, 0.9618, 0.8344, 0.9615, 0.8355, 0.9732, 0.7938, 0.9716, 0.8761, 0.0373, 0.8355, 0.03712, 0.8355, 0.02578, 0.8761, 0.02596, 0.3361, 0.9641, 0.3648, 0.9638, 0.3522, 0.9748, 0.3235, 0.975, 0.9571, 0.2238, 0.9571, 0.2063, 0.9958, 0.2067, 0.9977, 0.2226, 0.3036, 0.988, 0.3323, 0.9877, 0.3133, 0.9988, 0.285, 0.9996, 0.6796, 0.01175, 0.6492, 0.01167, 0.6306, 0.0, 0.661, 8.003e-05, 0.2576, 0.9864, 0.239, 0.9981, 0.2258, 0.996, 0.2444, 0.9844, 0.2313, 0.9812, 0.2127, 0.9929, 0.1995, 0.9892, 0.2181, 0.9775, 0.9571, 0.2503, 0.9977, 0.2491, 0.9977, 0.257, 0.9571, 0.2581, 0.6336, 0.01328, 0.652, 0.02484, 0.6389, 0.02692, 0.6205, 0.01536, 0.9583, 0.1981, 0.9178, 0.1974, 0.9178, 0.1896, 0.9583, 0.1903, 0.5809, 0.0279, 0.5994, 0.03946, 0.5861, 0.04552, 0.5677, 0.03396, 0.9583, 0.1821, 0.9178, 0.1814, 0.9178, 0.1729, 0.9583, 0.1736, 0.6073, 0.01853, 0.6258, 0.03009, 0.6126, 0.03377, 0.5942, 0.02221, 0.9571, 0.2662, 0.9977, 0.2651, 0.9977, 0.2733, 0.9571, 0.2744, 0.1784, 0.9595, 0.1598, 0.9712, 0.1465, 0.9648, 0.1651, 0.9532, 0.9571, 0.2831, 0.9977, 0.2819, 0.9977, 0.2907, 0.9571, 0.2918, 0.2049, 0.9718, 0.1863, 0.9835, 0.173, 0.9774, 0.1916, 0.9658, 0.9583, 0.1642, 0.9178, 0.1635, 0.9178, 0.154, 0.9583, 0.1547, 0.1518, 0.9461, 0.1332, 0.9578, 0.1202, 0.9505, 0.1387, 0.9389, 0.9583, 0.1451, 0.9178, 0.1444, 0.9178, 0.1347, 0.9583, 0.1354, 0.5544, 0.0402, 0.5729, 0.05176, 0.5596, 0.05813, 0.5412, 0.04657, 0.9571, 0.3006, 0.9977, 0.2994, 0.9977, 0.3082, 0.9571, 0.3094, 0.5023, 0.0685, 0.5199, 0.07947, 0.5067, 0.08668, 0.4902, 0.07631, 0.9583, 0.1255, 0.9178, 0.1248, 0.9178, 0.1148, 0.9583, 0.1155, 0.5279, 0.05358, 0.5463, 0.06515, 0.533, 0.07227, 0.5147, 0.06079, 0.9571, 0.3183, 0.9977, 0.3172, 0.9977, 0.326, 0.9571, 0.3272, 0.1031, 0.9155, 0.08826, 0.9254, 0.079, 0.9166, 0.09191, 0.9076, 0.9571, 0.3354, 0.9977, 0.3343, 0.9977, 0.3422, 0.9571, 0.3433, 0.1263, 0.9312, 0.1086, 0.9423, 0.09755, 0.9339, 0.1142, 0.9234, 0.9583, 0.1055, 0.9178, 0.1048, 0.9178, 0.09489, 0.9583, 0.09551, 0.9583, 0.06537, 0.9178, 0.06497, 0.9178, 0.05484, 0.9583, 0.05523, 0.9583, 0.08553, 0.9178, 0.08502, 0.9178, 0.07512, 0.9583, 0.07553, 0.4791, 0.0842, 0.4938, 0.09391, 0.4807, 0.1011, 0.468, 0.09216, 0.9572, 0.3512, 0.9977, 0.3528, 0.9977, 0.3608, 0.9571, 0.3593, 0.4308, 0.1178, 0.4402, 0.1223, 0.427, 0.13, 0.4185, 0.1267, 0.4556, 0.1005, 0.4669, 0.108, 0.4532, 0.1149, 0.4431, 0.1089, 0.9571, 0.3685, 0.9977, 0.3697, 0.9977, 0.3788, 0.9571, 0.3778, 0.07957, 0.8992, 0.06808, 0.9069, 0.0568, 0.8969, 0.06706, 0.8908, 0.02998, 0.8642, 0.02358, 0.8674, 0.0139, 0.859, 0.0181, 0.8558, 0.9571, 0.3874, 0.9977, 0.3882, 0.9977, 0.3974, 0.9571, 0.3968, 0.05476, 0.882, 0.04519, 0.8866, 0.03377, 0.8765, 0.04246, 0.873, 0.9583, 0.04529, 0.9178, 0.04486, 0.9178, 0.03468, 0.9583, 0.03515, 0.386, 0.1497, 0.3897, 0.1528, 0.3832, 0.157, 0.3793, 0.1543, 0.9583, 0.02354, 0.9178, 0.02326, 0.9178, 0.01231, 0.9583, 0.0124, 0.406, 0.1356, 0.4123, 0.1387, 0.3982, 0.1471, 0.3942, 0.144, 0.9571, 0.4052, 0.9977, 0.4057, 0.9977, 0.4134, 0.9571, 0.4129, 0.9214, 0.484, 0.9225, 0.4605, 0.9284, 0.4616, 0.9283, 0.484, 0.9243, 0.437, 0.9246, 0.4605, 0.9171, 0.4593, 0.9166, 0.437, 0.009953, 0.85, 0.00612, 0.8532, 0.0, 0.8487, 0.003285, 0.8455, 0.9583, 0.005506, 0.9178, 0.005415, 0.9197, 0.0002276, 0.9583, 0.0, 0.9988, 0.005415, 0.9583, 0.005506, 0.9583, 0.0, 0.9969, 0.0002275, 0.9988, 0.01231, 0.9583, 0.0124, 0.9583, 0.005506, 0.9988, 0.005415, 0.9583, 0.0124, 0.9178, 0.01231, 0.9178, 0.005415, 0.9583, 0.005506, 0.01362, 0.8469, 0.009953, 0.85, 0.003285, 0.8455, 0.00714, 0.8427, 0.02213, 0.8526, 0.0181, 0.8558, 0.009953, 0.85, 0.01362, 0.8469, 0.0181, 0.8558, 0.0139, 0.859, 0.00612, 0.8532, 0.009953, 0.85, 0.9246, 0.4134, 0.9243, 0.437, 0.9166, 0.437, 0.9171, 0.4146, 0.9342, 0.4134, 0.9338, 0.437, 0.9243, 0.437, 0.9246, 0.4134, 0.9338, 0.437, 0.9342, 0.4605, 0.9246, 0.4605, 0.9243, 0.437, 0.9225, 0.5075, 0.9214, 0.484, 0.9283, 0.484, 0.9284, 0.5064, 0.9172, 0.5064, 0.9166, 0.484, 0.9214, 0.484, 0.9225, 0.5075, 0.9166, 0.484, 0.9172, 0.4616, 0.9225, 0.4605, 0.9214, 0.484, 0.9166, 0.4056, 0.9571, 0.4052, 0.9571, 0.4129, 0.9166, 0.4133, 0.9166, 0.3973, 0.9571, 0.3968, 0.9571, 0.4052, 0.9166, 0.4056, 0.9571, 0.3968, 0.9977, 0.3974, 0.9977, 0.4057, 0.9571, 0.4052, 0.3996, 0.1323, 0.406, 0.1356, 0.3942, 0.144, 0.39, 0.1408, 0.4098, 0.1232, 0.4185, 0.1267, 0.406, 0.1356, 0.3996, 0.1323, 0.4185, 0.1267, 0.427, 0.13, 0.4123, 0.1387, 0.406, 0.1356, 0.9988, 0.02326, 0.9583, 0.02354, 0.9583, 0.0124, 0.9988, 0.01231, 0.9988, 0.03468, 0.9583, 0.03515, 0.9583, 0.02354, 0.9988, 0.02326, 0.9583, 0.03515, 0.9178, 0.03468, 0.9178, 0.02326, 0.9583, 0.02354, 0.3822, 0.1465, 0.386, 0.1497, 0.3793, 0.1543, 0.3761, 0.151, 0.39, 0.1408, 0.3942, 0.144, 0.386, 0.1497, 0.3822, 0.1465, 0.3942, 0.144, 0.3982, 0.1471, 0.3897, 0.1528, 0.386, 0.1497, 0.9988, 0.04486, 0.9583, 0.04529, 0.9583, 0.03515, 0.9988, 0.03468, 0.9988, 0.05484, 0.9583, 0.05523, 0.9583, 0.04529, 0.9988, 0.04486, 0.9583, 0.05523, 0.9178, 0.05484, 0.9178, 0.04486, 0.9583, 0.04529, 0.06415, 0.8774, 0.05476, 0.882, 0.04246, 0.873, 0.05098, 0.8697, 0.07716, 0.8848, 0.06706, 0.8908, 0.05476, 0.882, 0.06415, 0.8774, 0.06706, 0.8908, 0.0568, 0.8969, 0.04519, 0.8866, 0.05476, 0.882, 0.9166, 0.3881, 0.9571, 0.3874, 0.9571, 0.3968, 0.9166, 0.3973, 0.9166, 0.3787, 0.9571, 0.3778, 0.9571, 0.3874, 0.9166, 0.3881, 0.9571, 0.3778, 0.9977, 0.3788, 0.9977, 0.3882, 0.9571, 0.3874, 0.03621, 0.861, 0.02998, 0.8642, 0.0181, 0.8558, 0.02213, 0.8526, 0.05098, 0.8697, 0.04246, 0.873, 0.02998, 0.8642, 0.03621, 0.861, 0.04246, 0.873, 0.03377, 0.8765, 0.02358, 0.8674, 0.02998, 0.8642, 0.09088, 0.8918, 0.07957, 0.8992, 0.06706, 0.8908, 0.07716, 0.8848, 0.1046, 0.8986, 0.09191, 0.9076, 0.07957, 0.8992, 0.09088, 0.8918, 0.09191, 0.9076, 0.079, 0.9166, 0.06808, 0.9069, 0.07957, 0.8992, 0.9166, 0.3696, 0.9571, 0.3685, 0.9571, 0.3778, 0.9166, 0.3787, 0.9166, 0.3607, 0.9571, 0.3593, 0.9571, 0.3685, 0.9166, 0.3696, 0.9571, 0.3593, 0.9977, 0.3608, 0.9977, 0.3697, 0.9571, 0.3685, 0.4441, 0.09288, 0.4556, 0.1005, 0.4431, 0.1089, 0.4328, 0.1029, 0.4551, 0.08313, 0.468, 0.09216, 0.4556, 0.1005, 0.4441, 0.09288, 0.468, 0.09216, 0.4807, 0.1011, 0.4669, 0.108, 0.4556, 0.1005, 0.4212, 0.1131, 0.4308, 0.1178, 0.4185, 0.1267, 0.4098, 0.1232, 0.4328, 0.1029, 0.4431, 0.1089, 0.4308, 0.1178, 0.4212, 0.1131, 0.4431, 0.1089, 0.4532, 0.1149, 0.4402, 0.1223, 0.4308, 0.1178, 0.9166, 0.3527, 0.9572, 0.3512, 0.9571, 0.3593, 0.9166, 0.3607, 0.9166, 0.3449, 0.9572, 0.3433, 0.9572, 0.3512, 0.9166, 0.3527, 0.9572, 0.3433, 0.9977, 0.345, 0.9977, 0.3528, 0.9572, 0.3512, 0.4643, 0.07438, 0.4791, 0.0842, 0.468, 0.09216, 0.4551, 0.08313, 0.4736, 0.06584, 0.4902, 0.07631, 0.4791, 0.0842, 0.4643, 0.07438, 0.4902, 0.07631, 0.5067, 0.08668, 0.4938, 0.09391, 0.4791, 0.0842, 0.9988, 0.08502, 0.9583, 0.08553, 0.9583, 0.07553, 0.9988, 0.07512, 0.9988, 0.09489, 0.9583, 0.09551, 0.9583, 0.08553, 0.9988, 0.08502, 0.9583, 0.09551, 0.9178, 0.09489, 0.9178, 0.08502, 0.9583, 0.08553, 0.9988, 0.06497, 0.9583, 0.06537, 0.9583, 0.05523, 0.9988, 0.05484, 0.9988, 0.07512, 0.9583, 0.07553, 0.9583, 0.06537, 0.9988, 0.06497, 0.9583, 0.07553, 0.9178, 0.07512, 0.9178, 0.06497, 0.9583, 0.06537, 0.9988, 0.1048, 0.9583, 0.1055, 0.9583, 0.09551, 0.9988, 0.09489, 0.9988, 0.1148, 0.9583, 0.1155, 0.9583, 0.1055, 0.9988, 0.1048, 0.9583, 0.1155, 0.9178, 0.1148, 0.9178, 0.1048, 0.9583, 0.1055, 0.1438, 0.9203, 0.1263, 0.9312, 0.1142, 0.9234, 0.1307, 0.9131, 0.157, 0.9275, 0.1387, 0.9389, 0.1263, 0.9312, 0.1438, 0.9203, 0.1387, 0.9389, 0.1202, 0.9505, 0.1086, 0.9423, 0.1263, 0.9312, 0.9166, 0.3343, 0.9571, 0.3354, 0.9571, 0.3433, 0.9166, 0.3422, 0.9166, 0.326, 0.9571, 0.3272, 0.9571, 0.3354, 0.9166, 0.3343, 0.9571, 0.3272, 0.9977, 0.326, 0.9977, 0.3343, 0.9571, 0.3354, 0.1177, 0.9058, 0.1031, 0.9155, 0.09191, 0.9076, 0.1046, 0.8986, 0.1307, 0.9131, 0.1142, 0.9234, 0.1031, 0.9155, 0.1177, 0.9058, 0.1142, 0.9234, 0.09755, 0.9339, 0.08826, 0.9254, 0.1031, 0.9155, 0.9166, 0.3172, 0.9571, 0.3183, 0.9571, 0.3272, 0.9166, 0.326, 0.9166, 0.3082, 0.9571, 0.3094, 0.9571, 0.3183, 0.9166, 0.3172, 0.9571, 0.3094, 0.9977, 0.3082, 0.9977, 0.3172, 0.9571, 0.3183, 0.5093, 0.04191, 0.5279, 0.05358, 0.5147, 0.06079, 0.4963, 0.0492, 0.5226, 0.0349, 0.5412, 0.04657, 0.5279, 0.05358, 0.5093, 0.04191, 0.5412, 0.04657, 0.5596, 0.05813, 0.5463, 0.06515, 0.5279, 0.05358, 0.9988, 0.1248, 0.9583, 0.1255, 0.9583, 0.1155, 0.9988, 0.1148, 0.9988, 0.1347, 0.9583, 0.1354, 0.9583, 0.1255, 0.9988, 0.1248, 0.9583, 0.1354, 0.9178, 0.1347, 0.9178, 0.1248, 0.9583, 0.1255, 0.4846, 0.05743, 0.5023, 0.0685, 0.4902, 0.07631, 0.4736, 0.06584, 0.4963, 0.0492, 0.5147, 0.06079, 0.5023, 0.0685, 0.4846, 0.05743, 0.5147, 0.06079, 0.533, 0.07227, 0.5199, 0.07947, 0.5023, 0.0685, 0.9166, 0.2994, 0.9571, 0.3006, 0.9571, 0.3094, 0.9166, 0.3082, 0.9166, 0.2907, 0.9571, 0.2918, 0.9571, 0.3006, 0.9166, 0.2994, 0.9571, 0.2918, 0.9977, 0.2907, 0.9977, 0.2994, 0.9571, 0.3006, 0.5358, 0.02853, 0.5544, 0.0402, 0.5412, 0.04657, 0.5226, 0.0349, 0.5491, 0.02229, 0.5677, 0.03396, 0.5544, 0.0402, 0.5358, 0.02853, 0.5677, 0.03396, 0.5861, 0.04552, 0.5729, 0.05176, 0.5544, 0.0402, 0.9988, 0.1444, 0.9583, 0.1451, 0.9583, 0.1354, 0.9988, 0.1347, 0.9988, 0.154, 0.9583, 0.1547, 0.9583, 0.1451, 0.9988, 0.1444, 0.9583, 0.1547, 0.9178, 0.154, 0.9178, 0.1444, 0.9583, 0.1451, 0.1703, 0.9346, 0.1518, 0.9461, 0.1387, 0.9389, 0.157, 0.9275, 0.1835, 0.9416, 0.1651, 0.9532, 0.1518, 0.9461, 0.1703, 0.9346, 0.1651, 0.9532, 0.1465, 0.9648, 0.1332, 0.9578, 0.1518, 0.9461, 0.9988, 0.1635, 0.9583, 0.1642, 0.9583, 0.1547, 0.9988, 0.154, 0.9988, 0.1729, 0.9583, 0.1736, 0.9583, 0.1642, 0.9988, 0.1635, 0.9583, 0.1736, 0.9178, 0.1729, 0.9178, 0.1635, 0.9583, 0.1642, 0.2233, 0.9603, 0.2049, 0.9718, 0.1916, 0.9658, 0.2101, 0.9542, 0.2365, 0.966, 0.2181, 0.9775, 0.2049, 0.9718, 0.2233, 0.9603, 0.2181, 0.9775, 0.1995, 0.9892, 0.1863, 0.9835, 0.2049, 0.9718, 0.9166, 0.2819, 0.9571, 0.2831, 0.9571, 0.2918, 0.9166, 0.2907, 0.9166, 0.2733, 0.9571, 0.2744, 0.9571, 0.2831, 0.9166, 0.2819, 0.9571, 0.2744, 0.9977, 0.2733, 0.9977, 0.2819, 0.9571, 0.2831, 0.1968, 0.948, 0.1784, 0.9595, 0.1651, 0.9532, 0.1835, 0.9416, 0.2101, 0.9542, 0.1916, 0.9658, 0.1784, 0.9595, 0.1968, 0.948, 0.1916, 0.9658, 0.173, 0.9774, 0.1598, 0.9712, 0.1784, 0.9595, 0.9166, 0.2651, 0.9571, 0.2662, 0.9571, 0.2744, 0.9166, 0.2733, 0.9166, 0.257, 0.9571, 0.2581, 0.9571, 0.2662, 0.9166, 0.2651, 0.9571, 0.2581, 0.9977, 0.257, 0.9977, 0.2651, 0.9571, 0.2662, 0.5887, 0.006855, 0.6073, 0.01853, 0.5942, 0.02221, 0.5756, 0.01054, 0.6019, 0.003686, 0.6205, 0.01536, 0.6073, 0.01853, 0.5887, 0.006855, 0.6205, 0.01536, 0.6389, 0.02692, 0.6258, 0.03009, 0.6073, 0.01853, 0.9988, 0.1814, 0.9583, 0.1821, 0.9583, 0.1736, 0.9988, 0.1729, 0.9988, 0.1896, 0.9583, 0.1903, 0.9583, 0.1821, 0.9988, 0.1814, 0.9583, 0.1903, 0.9178, 0.1896, 0.9178, 0.1814, 0.9583, 0.1821, 0.5623, 0.01623, 0.5809, 0.0279, 0.5677, 0.03396, 0.5491, 0.02229, 0.5756, 0.01054, 0.5942, 0.02221, 0.5809, 0.0279, 0.5623, 0.01623, 0.5942, 0.02221, 0.6126, 0.03377, 0.5994, 0.03946, 0.5809, 0.0279, 0.9988, 0.1974, 0.9583, 0.1981, 0.9583, 0.1903, 0.9988, 0.1896, 1.0, 0.2063, 0.9583, 0.205, 0.9583, 0.1981, 0.9988, 0.1974, 0.9583, 0.205, 0.9166, 0.2063, 0.9178, 0.1974, 0.9583, 0.1981, 0.615, 0.001611, 0.6336, 0.01328, 0.6205, 0.01536, 0.6019, 0.003686, 0.6306, 0.0, 0.6492, 0.01167, 0.6336, 0.01328, 0.615, 0.001611, 0.6492, 0.01167, 0.6688, 0.02458, 0.652, 0.02484, 0.6336, 0.01328, 0.9166, 0.2491, 0.9571, 0.2503, 0.9571, 0.2581, 0.9166, 0.257, 0.9166, 0.2399, 0.9571, 0.2411, 0.9571, 0.2503, 0.9166, 0.2491, 0.9571, 0.2411, 0.9977, 0.2399, 0.9977, 0.2491, 0.9571, 0.2503, 0.2497, 0.9696, 0.2313, 0.9812, 0.2181, 0.9775, 0.2365, 0.966, 0.2629, 0.9728, 0.2444, 0.9844, 0.2313, 0.9812, 0.2497, 0.9696, 0.2444, 0.9844, 0.2258, 0.996, 0.2127, 0.9929, 0.2313, 0.9812, 0.276, 0.9749, 0.2576, 0.9864, 0.2444, 0.9844, 0.2629, 0.9728, 0.2928, 0.9751, 0.2731, 0.9881, 0.2576, 0.9864, 0.276, 0.9749, 0.2731, 0.9881, 0.2545, 0.9997, 0.239, 0.9981, 0.2576, 0.9864, 0.7083, 0.01201, 0.6796, 0.01175, 0.661, 8.003e-05, 0.6893, 0.0009164, 0.7283, 0.02496, 0.6996, 0.02469, 0.6796, 0.01175, 0.7083, 0.01201, 0.6996, 0.02469, 0.6688, 0.02458, 0.6492, 0.01167, 0.6796, 0.01175, 0.2731, 0.9881, 0.3036, 0.988, 0.285, 0.9996, 0.2545, 0.9997, 0.2928, 0.9751, 0.3235, 0.975, 0.3036, 0.988, 0.2731, 0.9881, 0.3235, 0.975, 0.3522, 0.9748, 0.3323, 0.9877, 0.3036, 0.988, 0.9571, 0.2411, 0.9571, 0.2238, 0.9977, 0.2226, 0.9977, 0.2399, 0.9166, 0.2399, 0.9166, 0.2226, 0.9571, 0.2238, 0.9571, 0.2411, 0.9166, 0.2226, 0.9185, 0.2067, 0.9571, 0.2063, 0.9571, 0.2238, 0.3072, 0.9645, 0.3361, 0.9641, 0.3235, 0.975, 0.2928, 0.9751, 0.3172, 0.9545, 0.3461, 0.9541, 0.3361, 0.9641, 0.3072, 0.9645, 0.3461, 0.9541, 0.3748, 0.9539, 0.3648, 0.9638, 0.3361, 0.9641, 0.9166, 0.03712, 0.8761, 0.0373, 0.8761, 0.02596, 0.9166, 0.02578, 0.9166, 0.04737, 0.8761, 0.04755, 0.8761, 0.0373, 0.9166, 0.03712, 0.8761, 0.04755, 0.8355, 0.04737, 0.8355, 0.03712, 0.8761, 0.0373, 0.7533, 0.9615, 0.7938, 0.9618, 0.7938, 0.9716, 0.7521, 0.9732, 0.7533, 0.9509, 0.7938, 0.9513, 0.7938, 0.9618, 0.7533, 0.9615, 0.7938, 0.9513, 0.8344, 0.9509, 0.8344, 0.9615, 0.7938, 0.9618, 0.9166, 0.0122, 0.8761, 0.01238, 0.8761, 0.0, 0.9147, 0.0005213, 0.9166, 0.02578, 0.8761, 0.02596, 0.8761, 0.01238, 0.9166, 0.0122, 0.8761, 0.02596, 0.8355, 0.02578, 0.8355, 0.0122, 0.8761, 0.01238, 0.7533, 0.945, 0.7938, 0.9453, 0.7938, 0.9513, 0.7533, 0.9509, 0.7533, 0.9398, 0.7938, 0.9401, 0.7938, 0.9453, 0.7533, 0.945, 0.7938, 0.9401, 0.8344, 0.9398, 0.8344, 0.945, 0.7938, 0.9453, 0.7521, 0.05176, 0.7234, 0.0515, 0.7221, 0.04559, 0.7508, 0.04585, 0.7519, 0.057, 0.7232, 0.05674, 0.7234, 0.0515, 0.7521, 0.05176, 0.7232, 0.05674, 0.6943, 0.05637, 0.6945, 0.05113, 0.7234, 0.0515, 0.3185, 0.9486, 0.3473, 0.9482, 0.3461, 0.9541, 0.3172, 0.9545, 0.3183, 0.9434, 0.3472, 0.943, 0.3473, 0.9482, 0.3185, 0.9486, 0.3472, 0.943, 0.3759, 0.9427, 0.3761, 0.948, 0.3473, 0.9482, 0.7409, 0.0359, 0.7122, 0.03564, 0.6996, 0.02469, 0.7283, 0.02496, 0.7508, 0.04585, 0.7221, 0.04559, 0.7122, 0.03564, 0.7409, 0.0359, 0.7221, 0.04559, 0.6932, 0.04521, 0.6833, 0.03527, 0.7122, 0.03564, 0.7518, 0.06225, 0.723, 0.06199, 0.7232, 0.05674, 0.7519, 0.057, 0.7516, 0.06749, 0.7229, 0.06723, 0.723, 0.06199, 0.7518, 0.06225, 0.7229, 0.06723, 0.694, 0.06686, 0.6942, 0.06161, 0.723, 0.06199, 0.3181, 0.9381, 0.347, 0.9377, 0.3472, 0.943, 0.3183, 0.9434, 0.3179, 0.9329, 0.3468, 0.9325, 0.347, 0.9377, 0.3181, 0.9381, 0.3468, 0.9325, 0.3755, 0.9322, 0.3757, 0.9375, 0.347, 0.9377, 0.9166, 0.06378, 0.8761, 0.06396, 0.8761, 0.05873, 0.9166, 0.05855, 0.9166, 0.06901, 0.8761, 0.06919, 0.8761, 0.06396, 0.9166, 0.06378, 0.8761, 0.06919, 0.8355, 0.06901, 0.8355, 0.06378, 0.8761, 0.06396, 0.9166, 0.05332, 0.8761, 0.0535, 0.8761, 0.04755, 0.9166, 0.04737, 0.9166, 0.05855, 0.8761, 0.05873, 0.8761, 0.0535, 0.9166, 0.05332, 0.8761, 0.05873, 0.8355, 0.05855, 0.8355, 0.05332, 0.8761, 0.0535, 0.3178, 0.9276, 0.3466, 0.9273, 0.3468, 0.9325, 0.3179, 0.9329, 0.3174, 0.9165, 0.3463, 0.9161, 0.3466, 0.9273, 0.3178, 0.9276, 0.3463, 0.9161, 0.375, 0.9159, 0.3754, 0.927, 0.3466, 0.9273, 0.9166, 0.07424, 0.8761, 0.07442, 0.8761, 0.06919, 0.9166, 0.06901, 0.9166, 0.08535, 0.8761, 0.08553, 0.8761, 0.07442, 0.9166, 0.07424, 0.8761, 0.08553, 0.8355, 0.08535, 0.8355, 0.07424, 0.8761, 0.07442, 0.7533, 0.9242, 0.7938, 0.9245, 0.7938, 0.9297, 0.7533, 0.9294, 0.7533, 0.9132, 0.7938, 0.9135, 0.7938, 0.9245, 0.7533, 0.9242, 0.7938, 0.9135, 0.8344, 0.9132, 0.8344, 0.9242, 0.7938, 0.9245, 0.7533, 0.9346, 0.7938, 0.9349, 0.7938, 0.9401, 0.7533, 0.9398, 0.7533, 0.9294, 0.7938, 0.9297, 0.7938, 0.9349, 0.7533, 0.9346, 0.7938, 0.9297, 0.8344, 0.9294, 0.8344, 0.9346, 0.7938, 0.9349, 0.7533, 0.8671, 0.7938, 0.8674, 0.7938, 0.9135, 0.7533, 0.9132, 0.7532, 0.8152, 0.7938, 0.8155, 0.7938, 0.8674, 0.7533, 0.8671, 0.7938, 0.8155, 0.8343, 0.8152, 0.8344, 0.8671, 0.7938, 0.8674, 0.7495, 0.1304, 0.7208, 0.1301, 0.7223, 0.08361, 0.751, 0.08388, 0.7478, 0.1828, 0.7191, 0.1826, 0.7208, 0.1301, 0.7495, 0.1304, 0.7191, 0.1826, 0.6902, 0.1822, 0.6919, 0.1298, 0.7208, 0.1301, 0.3159, 0.87, 0.3447, 0.8696, 0.3463, 0.9161, 0.3174, 0.9165, 0.3141, 0.8175, 0.343, 0.8172, 0.3447, 0.8696, 0.3159, 0.87, 0.343, 0.8172, 0.3717, 0.8169, 0.3734, 0.8693, 0.3447, 0.8696, 0.7514, 0.07273, 0.7227, 0.07247, 0.7229, 0.06723, 0.7516, 0.06749, 0.751, 0.08388, 0.7223, 0.08361, 0.7227, 0.07247, 0.7514, 0.07273, 0.7223, 0.08361, 0.6935, 0.08324, 0.6938, 0.0721, 0.7227, 0.07247, 0.3124, 0.7651, 0.3413, 0.7647, 0.343, 0.8172, 0.3141, 0.8175, 0.3107, 0.7127, 0.3395, 0.7123, 0.3413, 0.7647, 0.3124, 0.7651, 0.3395, 0.7123, 0.3682, 0.712, 0.37, 0.7645, 0.3413, 0.7647, 0.9166, 0.2364, 0.8761, 0.2365, 0.8761, 0.1842, 0.9166, 0.1841, 0.9166, 0.2887, 0.8761, 0.2888, 0.8761, 0.2365, 0.9166, 0.2364, 0.8761, 0.2888, 0.8355, 0.2887, 0.8355, 0.2364, 0.8761, 0.2365, 0.7532, 0.7632, 0.7937, 0.7636, 0.7938, 0.8155, 0.7532, 0.8152, 0.7532, 0.7113, 0.7937, 0.7116, 0.7937, 0.7636, 0.7532, 0.7632, 0.7937, 0.7116, 0.8342, 0.7113, 0.8343, 0.7632, 0.7937, 0.7636, 0.9166, 0.1318, 0.8761, 0.1319, 0.8761, 0.08553, 0.9166, 0.08535, 0.9166, 0.1841, 0.8761, 0.1842, 0.8761, 0.1319, 0.9166, 0.1318, 0.8761, 0.1842, 0.8355, 0.1841, 0.8355, 0.1318, 0.8761, 0.1319, 0.3089, 0.6602, 0.3378, 0.6599, 0.3395, 0.7123, 0.3107, 0.7127, 0.3072, 0.6078, 0.3361, 0.6074, 0.3378, 0.6599, 0.3089, 0.6602, 0.3361, 0.6074, 0.3648, 0.6072, 0.3665, 0.6596, 0.3378, 0.6599, 0.7426, 0.3401, 0.7139, 0.3399, 0.7156, 0.2874, 0.7443, 0.2877, 0.7408, 0.3926, 0.7121, 0.3923, 0.7139, 0.3399, 0.7426, 0.3401, 0.7121, 0.3923, 0.6832, 0.3919, 0.685, 0.3395, 0.7139, 0.3399, 0.9166, 0.341, 0.8761, 0.3411, 0.8761, 0.2888, 0.9166, 0.2887, 0.9166, 0.3933, 0.8761, 0.3935, 0.8761, 0.3411, 0.9166, 0.341, 0.8761, 0.3935, 0.8355, 0.3933, 0.8355, 0.341, 0.8761, 0.3411, 0.746, 0.2353, 0.7173, 0.235, 0.7191, 0.1826, 0.7478, 0.1828, 0.7443, 0.2877, 0.7156, 0.2874, 0.7173, 0.235, 0.746, 0.2353, 0.7156, 0.2874, 0.6867, 0.2871, 0.6884, 0.2346, 0.7173, 0.235, 0.834, 0.004945, 0.7934, 0.005022, 0.7934, 0.0, 0.8321, 0.000216, 0.834, 0.01051, 0.7934, 0.0106, 0.7934, 0.005022, 0.834, 0.004945, 0.7934, 0.0106, 0.7529, 0.01051, 0.7529, 0.004945, 0.7934, 0.005022, 0.3743, 0.004582, 0.3678, 0.0046, 0.371, 0.0, 0.3761, 0.0001819, 0.3721, 0.009813, 0.3642, 0.009846, 0.3678, 0.0046, 0.3743, 0.004582, 0.3642, 0.009846, 0.3562, 0.009988, 0.3611, 0.004726, 0.3678, 0.0046, 0.7372, 0.995, 0.7438, 0.9951, 0.747, 0.9997, 0.7416, 0.9994, 0.7323, 0.9897, 0.7403, 0.9899, 0.7438, 0.9951, 0.7372, 0.995, 0.7403, 0.9899, 0.7481, 0.9899, 0.7503, 0.9951, 0.7438, 0.9951, 0.9284, 0.484, 0.9332, 0.484, 0.9331, 0.5075, 0.9284, 0.5064, 0.9287, 0.4616, 0.9334, 0.4605, 0.9332, 0.484, 0.9284, 0.484, 0.9334, 0.4605, 0.9382, 0.4616, 0.9382, 0.484, 0.9332, 0.484, 0.7288, 0.9849, 0.7382, 0.9851, 0.7403, 0.9899, 0.7323, 0.9897, 0.7254, 0.9801, 0.7362, 0.9803, 0.7382, 0.9851, 0.7288, 0.9849, 0.7362, 0.9803, 0.7469, 0.9803, 0.7475, 0.9851, 0.7382, 0.9851, 0.8355, 0.9852, 0.8761, 0.9852, 0.8761, 0.99, 0.8355, 0.99, 0.8355, 0.9804, 0.8761, 0.9805, 0.8761, 0.9852, 0.8355, 0.9852, 0.8761, 0.9805, 0.9166, 0.9804, 0.9166, 0.9852, 0.8761, 0.9852, 0.834, 0.01555, 0.7934, 0.01566, 0.7934, 0.0106, 0.834, 0.01051, 0.834, 0.02058, 0.7934, 0.0207, 0.7934, 0.01566, 0.834, 0.01555, 0.7934, 0.0207, 0.7529, 0.02058, 0.7529, 0.01555, 0.7934, 0.01566, 0.8355, 0.9953, 0.8761, 0.9953, 0.8761, 1.0, 0.8374, 0.9998, 0.8355, 0.99, 0.8761, 0.99, 0.8761, 0.9953, 0.8355, 0.9953, 0.8761, 0.99, 0.9166, 0.99, 0.9166, 0.9953, 0.8761, 0.9953, 0.8355, 0.9751, 0.8761, 0.9752, 0.8761, 0.9805, 0.8355, 0.9804, 0.8355, 0.9698, 0.8761, 0.9699, 0.8761, 0.9752, 0.8355, 0.9751, 0.8761, 0.9699, 0.9166, 0.9698, 0.9166, 0.9751, 0.8761, 0.9752, 0.8339, 0.02603, 0.7934, 0.02617, 0.7934, 0.0207, 0.834, 0.02058, 0.8339, 0.03154, 0.7934, 0.0317, 0.7934, 0.02617, 0.8339, 0.02603, 0.7934, 0.0317, 0.7528, 0.03154, 0.7529, 0.02603, 0.7934, 0.02617, 0.3694, 0.0246, 0.3576, 0.02467, 0.3602, 0.01947, 0.3708, 0.0194, 0.3678, 0.02986, 0.3549, 0.02995, 0.3576, 0.02467, 0.3694, 0.0246, 0.3549, 0.02995, 0.3418, 0.03015, 0.3455, 0.02486, 0.3576, 0.02467, 0.3714, 0.01461, 0.3622, 0.01466, 0.3642, 0.009846, 0.3721, 0.009813, 0.3708, 0.0194, 0.3602, 0.01947, 0.3622, 0.01466, 0.3714, 0.01461, 0.3602, 0.01947, 0.3494, 0.01964, 0.3527, 0.01482, 0.3622, 0.01466, 0.8339, 0.037, 0.7934, 0.03716, 0.7934, 0.0317, 0.8339, 0.03154, 0.8339, 0.04244, 0.7934, 0.04261, 0.7934, 0.03716, 0.8339, 0.037, 0.7934, 0.04261, 0.7528, 0.04244, 0.7528, 0.037, 0.7934, 0.03716, 0.3662, 0.03512, 0.3526, 0.03522, 0.3549, 0.02995, 0.3678, 0.02986, 0.3648, 0.04038, 0.3504, 0.04049, 0.3526, 0.03522, 0.3662, 0.03512, 0.3504, 0.04049, 0.3358, 0.0407, 0.3387, 0.03543, 0.3526, 0.03522, 0.7148, 0.9643, 0.7286, 0.9645, 0.7309, 0.9698, 0.7178, 0.9696, 0.7118, 0.959, 0.7264, 0.9592, 0.7286, 0.9645, 0.7148, 0.9643, 0.7264, 0.9592, 0.7409, 0.9593, 0.7423, 0.9646, 0.7286, 0.9645, 0.7216, 0.9749, 0.7336, 0.9751, 0.7362, 0.9803, 0.7254, 0.9801, 0.7178, 0.9696, 0.7309, 0.9698, 0.7336, 0.9751, 0.7216, 0.9749, 0.7309, 0.9698, 0.7439, 0.9699, 0.7455, 0.9751, 0.7336, 0.9751, 0.7086, 0.9537, 0.7247, 0.954, 0.7264, 0.9592, 0.7118, 0.959, 0.7052, 0.9485, 0.7229, 0.9487, 0.7247, 0.954, 0.7086, 0.9537, 0.7229, 0.9487, 0.7405, 0.9489, 0.7406, 0.9541, 0.7247, 0.954, 0.8355, 0.954, 0.8761, 0.9541, 0.8761, 0.9593, 0.8355, 0.9592, 0.8355, 0.9487, 0.8761, 0.9489, 0.8761, 0.9541, 0.8355, 0.954, 0.8761, 0.9489, 0.9166, 0.9487, 0.9166, 0.954, 0.8761, 0.9541, 0.8339, 0.04792, 0.7934, 0.0481, 0.7934, 0.04261, 0.8339, 0.04244, 0.8339, 0.0534, 0.7934, 0.05361, 0.7934, 0.0481, 0.8339, 0.04792, 0.7934, 0.05361, 0.7528, 0.0534, 0.7528, 0.04792, 0.7934, 0.0481, 0.8355, 0.9645, 0.8761, 0.9646, 0.8761, 0.9699, 0.8355, 0.9698, 0.8355, 0.9592, 0.8761, 0.9593, 0.8761, 0.9646, 0.8355, 0.9645, 0.8761, 0.9593, 0.9166, 0.9592, 0.9166, 0.9645, 0.8761, 0.9646, 0.8339, 0.0589, 0.7934, 0.05912, 0.7934, 0.05361, 0.8339, 0.0534, 0.8339, 0.06508, 0.7933, 0.06532, 0.7934, 0.05912, 0.8339, 0.0589, 0.7933, 0.06532, 0.7528, 0.06508, 0.7528, 0.0589, 0.7934, 0.05912, 0.3637, 0.05613, 0.3447, 0.05629, 0.3469, 0.05102, 0.3644, 0.05088, 0.3626, 0.06204, 0.3422, 0.06221, 0.3447, 0.05629, 0.3637, 0.05613, 0.3422, 0.06221, 0.3215, 0.06249, 0.3255, 0.05655, 0.3447, 0.05629, 0.7016, 0.9432, 0.7208, 0.9434, 0.7229, 0.9487, 0.7052, 0.9485, 0.6976, 0.9372, 0.7182, 0.9375, 0.7208, 0.9434, 0.7016, 0.9432, 0.7182, 0.9375, 0.7387, 0.9377, 0.7398, 0.9436, 0.7208, 0.9434, 0.3646, 0.04563, 0.3486, 0.04575, 0.3504, 0.04049, 0.3648, 0.04038, 0.3644, 0.05088, 0.3469, 0.05102, 0.3486, 0.04575, 0.3646, 0.04563, 0.3469, 0.05102, 0.3291, 0.05127, 0.3325, 0.04598, 0.3486, 0.04575, 0.3594, 0.07191, 0.3374, 0.0721, 0.3422, 0.06221, 0.3626, 0.06204, 0.3557, 0.0831, 0.3322, 0.0833, 0.3374, 0.0721, 0.3594, 0.07191, 0.3322, 0.0833, 0.3084, 0.08362, 0.3153, 0.0724, 0.3374, 0.0721, 0.6914, 0.9273, 0.7135, 0.9276, 0.7182, 0.9375, 0.6976, 0.9372, 0.6845, 0.9161, 0.7082, 0.9164, 0.7135, 0.9276, 0.6914, 0.9273, 0.7082, 0.9164, 0.7318, 0.9166, 0.7354, 0.9278, 0.7135, 0.9276, 0.8355, 0.9276, 0.8761, 0.9277, 0.8761, 0.9377, 0.8355, 0.9375, 0.8355, 0.9163, 0.8761, 0.9164, 0.8761, 0.9277, 0.8355, 0.9276, 0.8761, 0.9164, 0.9166, 0.9163, 0.9166, 0.9276, 0.8761, 0.9277, 0.8355, 0.9435, 0.8761, 0.9436, 0.8761, 0.9489, 0.8355, 0.9487, 0.8355, 0.9375, 0.8761, 0.9377, 0.8761, 0.9436, 0.8355, 0.9435, 0.8761, 0.9377, 0.9166, 0.9375, 0.9166, 0.9435, 0.8761, 0.9436, 0.6759, 0.9009, 0.7021, 0.9013, 0.7082, 0.9164, 0.6845, 0.9161, 0.6682, 0.8825, 0.6967, 0.8829, 0.7021, 0.9013, 0.6759, 0.9009, 0.6967, 0.8829, 0.7251, 0.8831, 0.7281, 0.9015, 0.7021, 0.9013, 0.8355, 0.9011, 0.8761, 0.9012, 0.8761, 0.9164, 0.8355, 0.9163, 0.8355, 0.8826, 0.8761, 0.8828, 0.8761, 0.9012, 0.8355, 0.9011, 0.8761, 0.8828, 0.9166, 0.8826, 0.9166, 0.9011, 0.8761, 0.9012, 0.8339, 0.1026, 0.7933, 0.103, 0.7933, 0.08725, 0.8339, 0.08698, 0.8339, 0.1215, 0.7933, 0.1218, 0.7933, 0.103, 0.8339, 0.1026, 0.7933, 0.1218, 0.7528, 0.1215, 0.7528, 0.1026, 0.7933, 0.103, 0.8339, 0.07535, 0.7933, 0.07561, 0.7933, 0.06532, 0.8339, 0.06508, 0.8339, 0.08698, 0.7933, 0.08725, 0.7933, 0.07561, 0.8339, 0.07535, 0.7933, 0.08725, 0.7528, 0.08698, 0.7528, 0.07535, 0.7933, 0.07561, 0.8339, 0.1553, 0.7933, 0.1557, 0.7933, 0.1218, 0.8339, 0.1215, 0.8339, 0.1936, 0.7933, 0.194, 0.7933, 0.1557, 0.8339, 0.1553, 0.7933, 0.194, 0.7528, 0.1936, 0.7528, 0.1553, 0.7933, 0.1557, 0.3497, 0.1507, 0.321, 0.151, 0.3207, 0.1169, 0.349, 0.1166, 0.3509, 0.1894, 0.3222, 0.1896, 0.321, 0.151, 0.3497, 0.1507, 0.3222, 0.1896, 0.2934, 0.19, 0.2921, 0.1513, 0.321, 0.151, 0.6681, 0.8484, 0.697, 0.8488, 0.6967, 0.8829, 0.6682, 0.8825, 0.6694, 0.8097, 0.6983, 0.8101, 0.697, 0.8488, 0.6681, 0.8484, 0.6983, 0.8101, 0.727, 0.8104, 0.7257, 0.849, 0.697, 0.8488, 0.3521, 0.09822, 0.326, 0.09845, 0.3322, 0.0833, 0.3557, 0.0831, 0.349, 0.1166, 0.3207, 0.1169, 0.326, 0.09845, 0.3521, 0.09822, 0.3207, 0.1169, 0.2922, 0.1172, 0.2998, 0.09879, 0.326, 0.09845, 0.6711, 0.7593, 0.7, 0.7596, 0.6983, 0.8101, 0.6694, 0.8097, 0.6728, 0.7068, 0.7017, 0.7072, 0.7, 0.7596, 0.6711, 0.7593, 0.7017, 0.7072, 0.7304, 0.7075, 0.7287, 0.7599, 0.7, 0.7596, 0.8355, 0.7597, 0.8761, 0.7599, 0.8761, 0.8102, 0.8355, 0.81, 0.8355, 0.7074, 0.8761, 0.7076, 0.8761, 0.7599, 0.8355, 0.7597, 0.8761, 0.7076, 0.9166, 0.7074, 0.9166, 0.7597, 0.8761, 0.7599, 0.8339, 0.2436, 0.7934, 0.244, 0.7933, 0.194, 0.8339, 0.1936, 0.834, 0.2956, 0.7934, 0.2959, 0.7934, 0.244, 0.8339, 0.2436, 0.7934, 0.2959, 0.7529, 0.2956, 0.7528, 0.2436, 0.7934, 0.244, 0.8355, 0.8486, 0.8761, 0.8488, 0.8761, 0.8828, 0.8355, 0.8826, 0.8355, 0.81, 0.8761, 0.8102, 0.8761, 0.8488, 0.8355, 0.8486, 0.8761, 0.8102, 0.9166, 0.81, 0.9166, 0.8486, 0.8761, 0.8488, 0.6746, 0.6544, 0.7034, 0.6548, 0.7017, 0.7072, 0.6728, 0.7068, 0.6763, 0.602, 0.7052, 0.6024, 0.7034, 0.6548, 0.6746, 0.6544, 0.7052, 0.6024, 0.7339, 0.6026, 0.7321, 0.655, 0.7034, 0.6548, 0.8355, 0.6551, 0.8761, 0.6553, 0.8761, 0.7076, 0.8355, 0.7074, 0.8355, 0.6028, 0.8761, 0.603, 0.8761, 0.6553, 0.8355, 0.6551, 0.8761, 0.603, 0.9166, 0.6028, 0.9166, 0.6551, 0.8761, 0.6553, 0.834, 0.3475, 0.7934, 0.3478, 0.7934, 0.2959, 0.834, 0.2956, 0.834, 0.3994, 0.7935, 0.3997, 0.7934, 0.3478, 0.834, 0.3475, 0.7935, 0.3997, 0.7529, 0.3994, 0.7529, 0.3475, 0.7934, 0.3478, 0.3526, 0.2398, 0.3239, 0.2401, 0.3222, 0.1896, 0.3509, 0.1894, 0.3544, 0.2923, 0.3256, 0.2925, 0.3239, 0.2401, 0.3526, 0.2398, 0.3256, 0.2925, 0.2968, 0.2929, 0.295, 0.2405, 0.3239, 0.2401, 0.678, 0.5496, 0.7069, 0.5499, 0.7052, 0.6024, 0.6763, 0.602, 0.6798, 0.4971, 0.7086, 0.4975, 0.7069, 0.5499, 0.678, 0.5496, 0.7086, 0.4975, 0.7373, 0.4977, 0.7356, 0.5502, 0.7069, 0.5499, 0.8341, 0.4513, 0.7935, 0.4517, 0.7935, 0.3997, 0.834, 0.3994, 0.8341, 0.5033, 0.7936, 0.5036, 0.7935, 0.4517, 0.8341, 0.4513, 0.7936, 0.5036, 0.753, 0.5033, 0.753, 0.4513, 0.7935, 0.4517, 0.3596, 0.4495, 0.3308, 0.4498, 0.3291, 0.3974, 0.3578, 0.3971, 0.3613, 0.502, 0.3326, 0.5023, 0.3308, 0.4498, 0.3596, 0.4495, 0.3326, 0.5023, 0.3037, 0.5026, 0.302, 0.4502, 0.3308, 0.4498, 0.3561, 0.3447, 0.3274, 0.3449, 0.3256, 0.2925, 0.3544, 0.2923, 0.3578, 0.3971, 0.3291, 0.3974, 0.3274, 0.3449, 0.3561, 0.3447, 0.3291, 0.3974, 0.3002, 0.3977, 0.2985, 0.3453, 0.3274, 0.3449, 0.363, 0.5546, 0.3343, 0.5548, 0.3326, 0.5023, 0.3613, 0.502, 0.3648, 0.6072, 0.3361, 0.6074, 0.3343, 0.5548, 0.363, 0.5546, 0.3361, 0.6074, 0.3072, 0.6078, 0.3054, 0.5552, 0.3343, 0.5548, 0.8355, 0.5505, 0.8761, 0.5507, 0.8761, 0.603, 0.8355, 0.6028, 0.8355, 0.4982, 0.8761, 0.4983, 0.8761, 0.5507, 0.8355, 0.5505, 0.8761, 0.4983, 0.9166, 0.4982, 0.9166, 0.5505, 0.8761, 0.5507, 0.6815, 0.4445, 0.7104, 0.4449, 0.7086, 0.4975, 0.6798, 0.4971, 0.6832, 0.3919, 0.7121, 0.3923, 0.7104, 0.4449, 0.6815, 0.4445, 0.7121, 0.3923, 0.7408, 0.3926, 0.7391, 0.4452, 0.7104, 0.4449, 0.7531, 0.6594, 0.7937, 0.6597, 0.7937, 0.7116, 0.7532, 0.7113, 0.7531, 0.6074, 0.7936, 0.6078, 0.7937, 0.6597, 0.7531, 0.6594, 0.7936, 0.6078, 0.8342, 0.6074, 0.8342, 0.6594, 0.7937, 0.6597, 0.8761, 0.3935, 0.8761, 0.4459, 0.8355, 0.4457, 0.8355, 0.3933, 0.9166, 0.3933, 0.9166, 0.4457, 0.8761, 0.4459, 0.8761, 0.3935, 0.9166, 0.4457, 0.9166, 0.4982, 0.8761, 0.4983, 0.8761, 0.4459, 0.8341, 0.5554, 0.7936, 0.5557, 0.7936, 0.5036, 0.8341, 0.5033, 0.8342, 0.6074, 0.7936, 0.6078, 0.7936, 0.5557, 0.8341, 0.5554, 0.7936, 0.6078, 0.7531, 0.6074, 0.7531, 0.5554, 0.7936, 0.5557])
me_cube.materials.append(mat_material)
me_cube.use_remesh_preserve_volume = False
me_cube.use_remesh_preserve_attributes = False
me_cube.use_mirror_vertex_groups = False
me_cube.update()

# ---- objects
ob_cube = bpy.data.objects.new('Cube', me_cube)

# ---- transforms, parenting, visibility, modifiers, constraints
ob_cube.location = (0.0, -0.6929, 0.08692)
ob_cube.scale = (0.2, 0.2, 0.2)
ob_cube.lock_rotations_4d = False
ob_cube.empty_display_type = 'ARROWS'
ob_cube.lineart.crease_threshold = 0.0

# ---- collection membership
col_collection_1.objects.link(ob_cube)

# ---- scene / render settings (as saved in the file)
scene.frame_start = 1; scene.frame_end = 250; scene.frame_set(1)
scene.render.engine = 'BLENDER_EEVEE_NEXT'
scene.render.resolution_percentage = 50
scene.render.dither_intensity = 0.0
scene.cycles.use_denoising = False
scene.cycles.samples = 128
scene.cycles.sampling_pattern = 'TABULATED_SOBOL'
scene.cycles.light_sampling_threshold = 0.0
scene.cycles.use_adaptive_sampling = False
scene.cycles.use_light_tree = False
scene.cycles.blur_glossy = 0.0
scene.cycles.sample_clamp_indirect = 0.0
scene.view_settings.view_transform = 'Standard'
bpy.context.view_layer.update()

# ---- added for rendering (the .blend has no active camera and no usable light): camera, sun
cam_auto = bpy.data.cameras.new('AutoCamera')
cam_auto.lens = 50.0
cam_auto.sensor_width = 36.0
cam_auto.clip_end = 1000.0
ob_auto_camera = bpy.data.objects.new('AutoCamera', cam_auto)
scene.collection.objects.link(ob_auto_camera)
ob_auto_camera.location = (1.8117, -2.72359, 1.36657)
ob_auto_camera.rotation_euler = (1.09748, -7.21219e-08, 0.694738)
scene.camera = ob_auto_camera
light_auto_sun = bpy.data.lights.new('AutoSun', 'SUN')
light_auto_sun.energy = 3.0
light_auto_sun.angle = 0.0523599
ob_auto_sun = bpy.data.objects.new('AutoSun', light_auto_sun)
scene.collection.objects.link(ob_auto_sun)
ob_auto_sun.rotation_euler = (0.872665, 0.174533, 0.523599)
bpy.context.view_layer.update()

